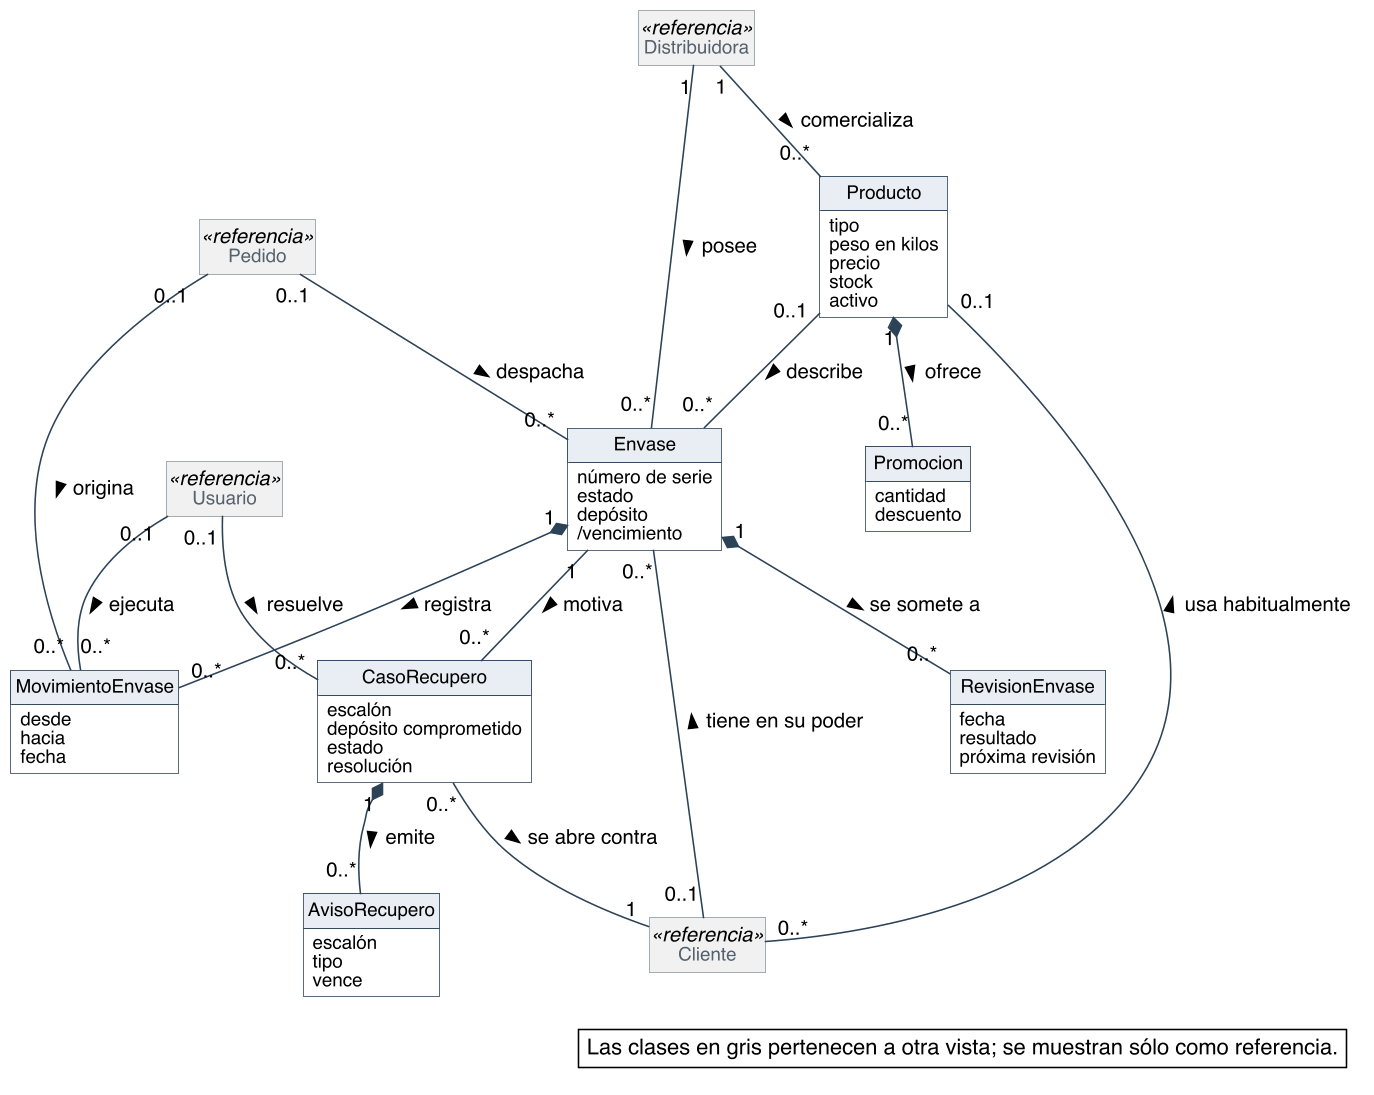

The diagram above was rendered by PlantUML. Its source (embedded in the PNG):
@startuml
skinparam backgroundColor #FFFFFF
skinparam shadowing false
skinparam defaultFontName Helvetica
skinparam defaultFontSize 13
skinparam dpi 150
skinparam nodesep 40
skinparam ranksep 55
skinparam classAttributeIconSize 0
skinparam roundCorner 0
skinparam class {
  BorderColor #2C4257
  BackgroundColor #FFFFFF
  ArrowColor #2C4257
  FontSize 14
  AttributeFontSize 12
  HeaderBackgroundColor #E8EEF3
}
skinparam class<<referencia>> {
  BackgroundColor #F1F1F1
  BorderColor #8A97A3
  FontColor #55616C
}
skinparam note {
  BackgroundColor #FFFFFF
  BorderColor #2C4257
}
skinparam packageStyle rectangle
skinparam package {
  BorderColor #8A97A3
  FontSize 13
  FontColor #55616C
}
hide circle
hide methods
hide empty members

class Producto {
  tipo
  peso en kilos
  precio
  stock
  activo
}
class Promocion {
  cantidad
  descuento
}
class Envase {
  número de serie
  estado
  depósito
  /vencimiento
}
class MovimientoEnvase {
  desde
  hacia
  fecha
}
class RevisionEnvase {
  fecha
  resultado
  próxima revisión
}
class CasoRecupero {
  escalón
  depósito comprometido
  estado
  resolución
}
class AvisoRecupero {
  escalón
  tipo
  vence
}
class Cliente <<referencia>>
class Pedido <<referencia>>
class Usuario <<referencia>>
class Distribuidora <<referencia>>


Distribuidora "1" -- "0..*" Producto : comercializa >
Distribuidora "1" -- "0..*" Envase : posee >
Cliente "0..*" -- "0..1" Producto : usa habitualmente >
Producto "1" *-- "0..*" Promocion : ofrece >
Producto "0..1" -- "0..*" Envase : describe >
Envase "1" *-- "0..*" MovimientoEnvase : registra >
Envase "1" *-- "0..*" RevisionEnvase : se somete a >
Pedido "0..1" -- "0..*" MovimientoEnvase : origina >
Usuario "0..1" -- "0..*" MovimientoEnvase : ejecuta >
Cliente "0..1" -- "0..*" Envase : tiene en su poder >
Pedido "0..1" -- "0..*" Envase : despacha >
Envase "1" -- "0..*" CasoRecupero : motiva >
CasoRecupero "0..*" -- "1" Cliente : se abre contra >
Usuario "0..1" -- "0..*" CasoRecupero : resuelve >
CasoRecupero "1" *-- "0..*" AvisoRecupero : emite >

legend bottom right
  Las clases en gris pertenecen a otra vista; se muestran sólo como referencia.
endlegend
@enduml